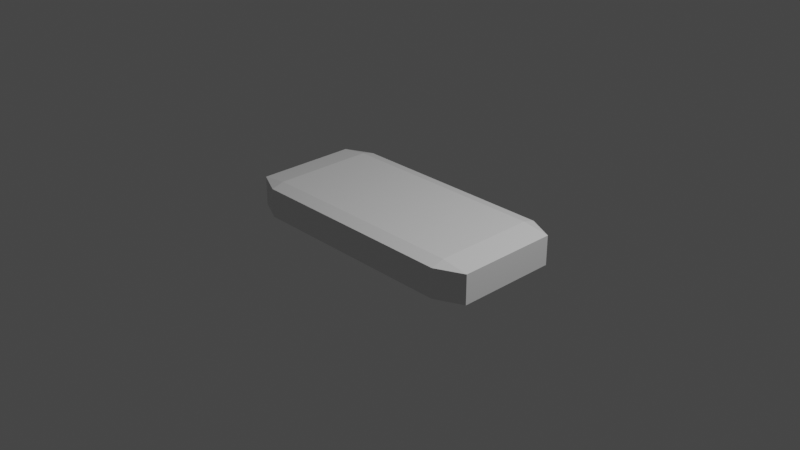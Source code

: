 # Source: leuchte.blend  (saved by Blender 2.92.15; exported with 4.5.12 LTS)
import bpy
from mathutils import Matrix  # noqa: F401  (used for matrix-valued properties, if any)

bpy.ops.wm.read_factory_settings(use_empty=True)
scene = bpy.context.scene
scene.name = 'Scene'

# ---- collections
col_collection = bpy.data.collections.new('Collection'); scene.collection.children.link(col_collection)

# ---- materials (node trees are filled in below, after node groups)
mat_material = bpy.data.materials.new('Material')
mat_material.alpha_threshold = 0.0
mat_material.use_transparent_shadow = False
mat_material.line_color = (0.0, 0.0, 0.0, 1.0)

# ---- material node trees
mat_material.use_nodes = True; mat_material.node_tree.nodes.clear()
_N = mat_material.node_tree.nodes; _L = mat_material.node_tree.links
n0 = _N.new('ShaderNodeOutputMaterial'); n0.name = 'Material Output'; n0.location = (300, 300)
n1 = _N.new('ShaderNodeBsdfPrincipled'); n1.name = 'Principled BSDF'; n1.location = (10, 300)
n1.distribution = 'GGX'
n1.subsurface_method = 'BURLEY'
n1.inputs[2].default_value = 0.4
n1.inputs[3].default_value = 1.45
n1.inputs[27].default_value = (0.0, 0.0, 0.0, 1.0)
n1.inputs[28].default_value = 1.0
_L.new(n1.outputs[0], n0.inputs[0])
n0.is_active_output = True

# ---- world
world_world = bpy.data.worlds.new('World'); scene.world = world_world
world_world.use_nodes = True; world_world.node_tree.nodes.clear()
_N = world_world.node_tree.nodes; _L = world_world.node_tree.links
n0 = _N.new('ShaderNodeOutputWorld'); n0.name = 'World Output'; n0.location = (300, 300)
n1 = _N.new('ShaderNodeBackground'); n1.name = 'Background'; n1.location = (10, 300)
n1.inputs[0].default_value = (0.05088, 0.05088, 0.05088, 1.0)
_L.new(n1.outputs[0], n0.inputs[0])
n0.is_active_output = True
world_world.color = (0.05088, 0.05088, 0.05088)
world_world.use_sun_shadow = False
world_world.sun_shadow_jitter_overblur = 0.0

# ---- cameras
cam_camera = bpy.data.cameras.new('Camera')
cam_camera.clip_end = 100.0
cam_camera.ortho_scale = 7.314

# ---- lights
light_light = bpy.data.lights.new('Light', 'POINT')
light_light.transmission_factor = 0.0
light_light.energy = 1000.0
light_light.shadow_soft_size = 0.1
light_light.shadow_maximum_resolution = 0.006
light_light.use_absolute_resolution = True

# ---- meshes
me_cube = bpy.data.meshes.new('Cube')
me_cube.from_pydata([(0.797, 1.0, 0.797), (0.797, 0.797, 1.0), (1.0, 0.797, 0.797), (0.797, 0.797, -1.0), (0.797, 1.0, -0.797), (1.0, 0.797, -0.797), (1.0, -0.797, 0.797), (0.797, -0.797, 1.0), (0.797, -1.0, 0.797), (1.0, -0.797, -0.797), (0.797, -1.0, -0.797), (0.797, -0.797, -1.0), (-0.797, 1.0, 0.797), (-1.0, 0.797, 0.797), (-0.797, 0.797, 1.0), (-1.0, 0.797, -0.797), (-0.797, 1.0, -0.797), (-0.797, 0.797, -1.0), (-1.0, -0.797, 0.797), (-0.797, -1.0, 0.797), (-0.797, -0.797, 1.0), (-0.797, -0.797, -1.0), (-0.797, -1.0, -0.797), (-1.0, -0.797, -0.797)], [], [(17, 3, 11, 21), (23, 18, 13, 15), (10, 8, 19, 22), (1, 14, 20, 7), (5, 2, 6, 9), (0, 1, 2), (3, 4, 5), (6, 7, 8), (9, 10, 11), (12, 13, 14), (15, 16, 17), (18, 19, 20), (21, 22, 23), (17, 21, 23, 15), (3, 17, 16, 4), (2, 5, 4, 0), (22, 19, 18, 23), (8, 10, 9, 6), (12, 16, 15, 13), (7, 20, 19, 8), (1, 7, 6, 2), (21, 11, 10, 22), (20, 14, 13, 18), (14, 1, 0, 12), (11, 3, 5, 9), (16, 12, 0, 4)])
_uv = me_cube.uv_layers.new(name='UVMap')
_uv.uv.foreach_set('vector', [0.1504, 0.5254, 0.3496, 0.5254, 0.3496, 0.7246, 0.1504, 0.7246, 0.4004, 0.02537, 0.5996, 0.02537, 0.5996, 0.2246, 0.4004, 0.2246, 0.4004, 0.7754, 0.5996, 0.7754, 0.5996, 0.9746, 0.4004, 0.9746, 0.6504, 0.5254, 0.8496, 0.5254, 0.8496, 0.7246, 0.6504, 0.7246, 0.4004, 0.5254, 0.5996, 0.5254, 0.5996, 0.7246, 0.4004, 0.7246, 0.5996, 0.4746, 0.625, 0.4746, 0.5996, 0.5, 0.3496, 0.5254, 0.3496, 0.5, 0.375, 0.5254, 0.5996, 0.7246, 0.625, 0.7246, 0.5996, 0.75, 0.4004, 0.75, 0.375, 0.7754, 0.375, 0.7754, 0.5996, 0.25, 0.5996, 0.25, 0.625, 0.2246, 0.4004, 0.2246, 0.4004, 0.25, 0.375, 0.2246, 0.5996, 0.02537, 0.5996, 0.0, 0.625, 0.02537, 0.1504, 0.7246, 0.1504, 0.75, 0.125, 0.7246, 0.1504, 0.5254, 0.1504, 0.7246, 0.125, 0.7246, 0.125, 0.5254, 0.3496, 0.5254, 0.1504, 0.5254, 0.1504, 0.5, 0.3496, 0.5, 0.5996, 0.5254, 0.4004, 0.5254, 0.4004, 0.4746, 0.5996, 0.4746, 0.4004, 0.0, 0.5996, 0.0, 0.5996, 0.02537, 0.4004, 0.02537, 0.5996, 0.7754, 0.4004, 0.7754, 0.4004, 0.7246, 0.5996, 0.7246, 0.5996, 0.2754, 0.4004, 0.2754, 0.4004, 0.2246, 0.5996, 0.2246, 0.625, 0.7754, 0.625, 0.9746, 0.5996, 0.9746, 0.5996, 0.7754, 0.6504, 0.5254, 0.6504, 0.7246, 0.5996, 0.7246, 0.5996, 0.5254, 0.1504, 0.7246, 0.3496, 0.7246, 0.3496, 0.75, 0.1504, 0.75, 0.625, 0.02537, 0.625, 0.2246, 0.5996, 0.2246, 0.5996, 0.02537, 0.625, 0.2754, 0.625, 0.4746, 0.5996, 0.4746, 0.5996, 0.2754, 0.3496, 0.7246, 0.3496, 0.5254, 0.4004, 0.5254, 0.4004, 0.7246, 0.4004, 0.2754, 0.5996, 0.2754, 0.5996, 0.4746, 0.4004, 0.4746])
me_cube.materials.append(mat_material)
me_cube.use_remesh_preserve_volume = False
me_cube.use_remesh_preserve_attributes = False
me_cube.use_mirror_vertex_groups = False
me_cube.update()
me_cube_001 = bpy.data.meshes.new('Cube.001')
me_cube_001.from_pydata([(0.797, -0.797, -1.0), (0.797, -0.797, -1.155), (0.797, 0.797, -1.0), (0.797, 0.797, -1.155), (-0.797, -0.797, -1.0), (-0.797, -0.797, -1.155), (-0.797, 0.797, -1.0), (-0.797, 0.797, -1.155)], [], [(0, 1, 3, 2), (2, 3, 7, 6), (6, 7, 5, 4), (4, 5, 1, 0), (2, 6, 4, 0), (7, 3, 1, 5)])
_uv = me_cube_001.uv_layers.new(name='UVMap')
_uv.uv.foreach_set('vector', [0.375, 0.0, 0.625, 0.0, 0.625, 0.25, 0.375, 0.25, 0.375, 0.25, 0.625, 0.25, 0.625, 0.5, 0.375, 0.5, 0.375, 0.5, 0.625, 0.5, 0.625, 0.75, 0.375, 0.75, 0.375, 0.75, 0.625, 0.75, 0.625, 1.0, 0.375, 1.0, 0.125, 0.5, 0.375, 0.5, 0.375, 0.75, 0.125, 0.75, 0.625, 0.5, 0.875, 0.5, 0.875, 0.75, 0.625, 0.75])
me_cube_001.materials.append(mat_material)
me_cube_001.use_remesh_preserve_volume = False
me_cube_001.use_remesh_preserve_attributes = False
me_cube_001.use_mirror_vertex_groups = False
me_cube_001.update()

# ---- objects
ob_cube = bpy.data.objects.new('Cube', me_cube)
ob_light = bpy.data.objects.new('Light', light_light)
ob_camera = bpy.data.objects.new('Camera', cam_camera)
ob_leuchtend = bpy.data.objects.new('Leuchtend', me_cube_001)

# ---- transforms, parenting, visibility, modifiers, constraints
ob_cube.location = (0.0, 0.0, 0.0)
ob_cube.scale = (1.47, 0.7, 0.2)
ob_cube.lock_rotations_4d = False
ob_cube.empty_display_type = 'ARROWS'
ob_cube.lineart.crease_threshold = 0.0
ob_light.location = (4.076, 1.005, 5.904)
ob_light.rotation_euler = (0.6503, 0.05522, 1.866)
ob_light.lock_rotations_4d = False
ob_light.empty_display_type = 'ARROWS'
ob_light.color = (0.0, 0.0, 0.0, 0.0)
ob_light.lineart.crease_threshold = 0.0
ob_camera.location = (7.359, -6.926, 4.958)
ob_camera.rotation_euler = (1.109, 0.0, 0.8149)
ob_camera.lock_rotations_4d = False
ob_camera.empty_display_type = 'ARROWS'
ob_camera.color = (0.0, 0.0, 0.0, 0.0)
ob_camera.display_type = 'WIRE'
ob_camera.lineart.crease_threshold = 0.0
ob_leuchtend.location = (0.0, 0.0, 0.0)
ob_leuchtend.scale = (1.47, 0.7, 0.18)
ob_leuchtend.lock_rotations_4d = False
ob_leuchtend.empty_display_type = 'ARROWS'
ob_leuchtend.lineart.crease_threshold = 0.0

# ---- collection membership
col_collection.objects.link(ob_cube)
col_collection.objects.link(ob_light)
col_collection.objects.link(ob_camera)
col_collection.objects.link(ob_leuchtend)

# ---- scene / render settings (as saved in the file)
scene.camera = ob_camera
scene.frame_start = 1; scene.frame_end = 250; scene.frame_set(1)
scene.render.engine = 'BLENDER_EEVEE_NEXT'
scene.cycles.use_denoising = False
scene.cycles.samples = 128
scene.cycles.sampling_pattern = 'TABULATED_SOBOL'
scene.cycles.use_adaptive_sampling = False
scene.cycles.use_light_tree = False
scene.view_settings.view_transform = 'Filmic'
bpy.context.view_layer.update()
